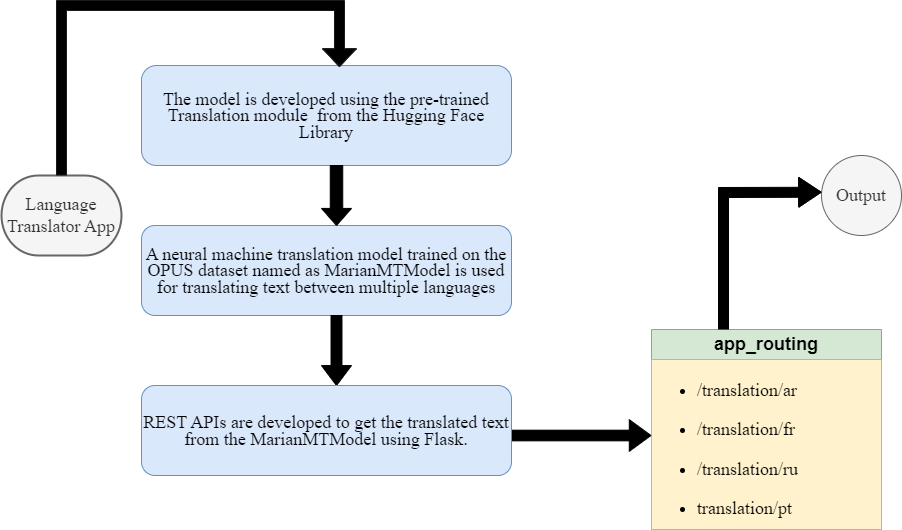

The diagram above was exported from draw.io. Its source (the exported page's mxGraphModel, read from the mxfile embedded in the PNG):
<mxGraphModel dx="2219" dy="557" grid="1" gridSize="10" guides="1" tooltips="1" connect="1" arrows="1" fold="1" page="1" pageScale="1" pageWidth="1169" pageHeight="827" math="0" shadow="0">
  <root>
    <mxCell id="0" />
    <mxCell id="1" parent="0" />
    <mxCell id="2ZTSmJ_FgaH27dDwHeUl-6" value="&lt;h2&gt;&lt;font style=&quot;font-weight: normal;&quot; face=&quot;Times New Roman&quot;&gt;Language Translator App&lt;/font&gt;&lt;/h2&gt;" style="strokeWidth=2;html=1;shape=mxgraph.flowchart.terminator;whiteSpace=wrap;fillColor=#f5f5f5;fontColor=#333333;strokeColor=#666666;" parent="1" vertex="1">
      <mxGeometry x="-230" y="260" width="120" height="80" as="geometry" />
    </mxCell>
    <mxCell id="2ZTSmJ_FgaH27dDwHeUl-7" value="&lt;h2 style=&quot;line-height: 90%;&quot;&gt;&lt;font style=&quot;font-weight: normal;&quot;&gt;The model is developed using the pre-trained Translation module&amp;nbsp; from the Hugging Face Library&lt;/font&gt;&lt;/h2&gt;" style="rounded=1;whiteSpace=wrap;html=1;fillColor=#dae8fc;strokeColor=#6c8ebf;fontFamily=Times New Roman;" parent="1" vertex="1">
      <mxGeometry x="-90" y="150" width="370" height="100" as="geometry" />
    </mxCell>
    <mxCell id="2ZTSmJ_FgaH27dDwHeUl-8" value="&lt;h2 style=&quot;line-height: 90%;&quot;&gt;&lt;span style=&quot;font-weight: normal;&quot;&gt;A neural machine translation model trained on the OPUS dataset named as MarianMTModel is used for translating text between multiple languages&lt;/span&gt;&lt;/h2&gt;" style="rounded=1;whiteSpace=wrap;html=1;fillColor=#dae8fc;strokeColor=#6c8ebf;fontFamily=Times New Roman;" parent="1" vertex="1">
      <mxGeometry x="-90" y="310" width="370" height="90" as="geometry" />
    </mxCell>
    <mxCell id="2ZTSmJ_FgaH27dDwHeUl-11" value="" style="shape=singleArrow;direction=south;whiteSpace=wrap;html=1;arrowWidth=0.4166625976562415;arrowSize=0.2847621372767865;fillColor=#000000;" parent="1" vertex="1">
      <mxGeometry x="90" y="250" width="30" height="60" as="geometry" />
    </mxCell>
    <mxCell id="2ZTSmJ_FgaH27dDwHeUl-13" value="" style="shape=singleArrow;direction=south;whiteSpace=wrap;html=1;arrowWidth=0.36444769965277907;arrowSize=0.2847621372767865;fillColor=#000000;" parent="1" vertex="1">
      <mxGeometry x="90" y="400" width="30" height="70" as="geometry" />
    </mxCell>
    <mxCell id="2ZTSmJ_FgaH27dDwHeUl-20" value="&lt;h2&gt;&lt;span style=&quot;font-weight: normal;&quot;&gt;Output&lt;/span&gt;&lt;/h2&gt;" style="ellipse;whiteSpace=wrap;html=1;aspect=fixed;fillColor=#f5f5f5;fontColor=#333333;strokeColor=#666666;fontFamily=Times New Roman;" parent="1" vertex="1">
      <mxGeometry x="590" y="240" width="80" height="80" as="geometry" />
    </mxCell>
    <mxCell id="2ZTSmJ_FgaH27dDwHeUl-21" value="&lt;h2&gt;app_routing&lt;/h2&gt;" style="swimlane;fontStyle=0;childLayout=stackLayout;horizontal=1;startSize=30;horizontalStack=0;resizeParent=1;resizeParentMax=0;resizeLast=0;collapsible=1;marginBottom=0;whiteSpace=wrap;html=1;fillColor=#d5e8d4;strokeColor=#82b366;" parent="1" vertex="1">
      <mxGeometry x="420" y="414" width="230" height="200" as="geometry" />
    </mxCell>
    <mxCell id="2ZTSmJ_FgaH27dDwHeUl-24" value="&lt;h3&gt;&lt;/h3&gt;&lt;h2&gt;&lt;ul&gt;&lt;li&gt;&lt;font style=&quot;font-weight: normal;&quot; face=&quot;Times New Roman&quot;&gt;/translation/ar&lt;/font&gt;&lt;/li&gt;&lt;/ul&gt;&lt;ul&gt;&lt;li&gt;&lt;font style=&quot;font-weight: normal;&quot; face=&quot;IkFRyYAKDmTXPUmgr43J&quot;&gt;/translation/fr&lt;/font&gt;&lt;/li&gt;&lt;/ul&gt;&lt;ul&gt;&lt;li&gt;&lt;font style=&quot;font-weight: normal;&quot; face=&quot;IkFRyYAKDmTXPUmgr43J&quot;&gt;/translation/ru&lt;/font&gt;&lt;/li&gt;&lt;/ul&gt;&lt;ul&gt;&lt;li&gt;&lt;font style=&quot;font-weight: normal;&quot; face=&quot;IkFRyYAKDmTXPUmgr43J&quot;&gt;translation/pt&lt;/font&gt;&lt;/li&gt;&lt;/ul&gt;&lt;/h2&gt;" style="text;strokeColor=#d6b656;fillColor=#fff2cc;align=left;verticalAlign=middle;spacingLeft=4;spacingRight=4;overflow=hidden;points=[[0,0.5],[1,0.5]];portConstraint=eastwest;rotatable=0;whiteSpace=wrap;html=1;" parent="2ZTSmJ_FgaH27dDwHeUl-21" vertex="1">
      <mxGeometry y="30" width="230" height="170" as="geometry" />
    </mxCell>
    <mxCell id="2ZTSmJ_FgaH27dDwHeUl-29" value="" style="shape=flexArrow;endArrow=classic;html=1;rounded=0;entryX=0.041;entryY=0.159;entryDx=0;entryDy=0;entryPerimeter=0;endWidth=18.666666666666668;endSize=7.093333333333334;strokeColor=#000000;fillColor=#000000;" parent="2ZTSmJ_FgaH27dDwHeUl-21" edge="1">
      <mxGeometry width="50" height="50" relative="1" as="geometry">
        <mxPoint x="72" as="sourcePoint" />
        <mxPoint x="170.00000000000023" y="-137.2800000000001" as="targetPoint" />
        <Array as="points">
          <mxPoint x="72" y="-137" />
        </Array>
      </mxGeometry>
    </mxCell>
    <mxCell id="2ZTSmJ_FgaH27dDwHeUl-26" value="" style="shape=flexArrow;endArrow=classic;html=1;rounded=0;exitX=0.5;exitY=0;exitDx=0;exitDy=0;exitPerimeter=0;entryX=0.535;entryY=0.016;entryDx=0;entryDy=0;entryPerimeter=0;endWidth=22.666666666666668;endSize=5.626666666666666;strokeColor=#1A1A1A;fillColor=#000000;" parent="1" source="2ZTSmJ_FgaH27dDwHeUl-6" target="2ZTSmJ_FgaH27dDwHeUl-7" edge="1">
      <mxGeometry width="50" height="50" relative="1" as="geometry">
        <mxPoint x="190" y="350" as="sourcePoint" />
        <mxPoint x="240" y="300" as="targetPoint" />
        <Array as="points">
          <mxPoint x="-170" y="90" />
          <mxPoint x="108" y="90" />
        </Array>
      </mxGeometry>
    </mxCell>
    <mxCell id="2ZTSmJ_FgaH27dDwHeUl-27" value="" style="shape=flexArrow;endArrow=classic;html=1;rounded=0;exitX=0.071;exitY=0.556;exitDx=0;exitDy=0;exitPerimeter=0;width=10.666666666666666;endSize=6.906666666666666;fillColor=#000000;" parent="1" source="2ZTSmJ_FgaH27dDwHeUl-9" edge="1">
      <mxGeometry width="50" height="50" relative="1" as="geometry">
        <mxPoint x="210.00000000000017" y="420.00000000000006" as="sourcePoint" />
        <mxPoint x="420" y="520" as="targetPoint" />
      </mxGeometry>
    </mxCell>
    <mxCell id="2ZTSmJ_FgaH27dDwHeUl-9" value="&lt;h2 style=&quot;line-height: 90%;&quot;&gt;&lt;span style=&quot;font-weight: normal;&quot;&gt;REST APIs are developed to get the translated text from the MarianMTModel using Flask.&lt;/span&gt;&lt;/h2&gt;" style="rounded=1;whiteSpace=wrap;html=1;fillColor=#dae8fc;strokeColor=#6c8ebf;fontFamily=Times New Roman;fontStyle=1" parent="1" vertex="1">
      <mxGeometry x="-90" y="470" width="370" height="90" as="geometry" />
    </mxCell>
  </root>
</mxGraphModel>